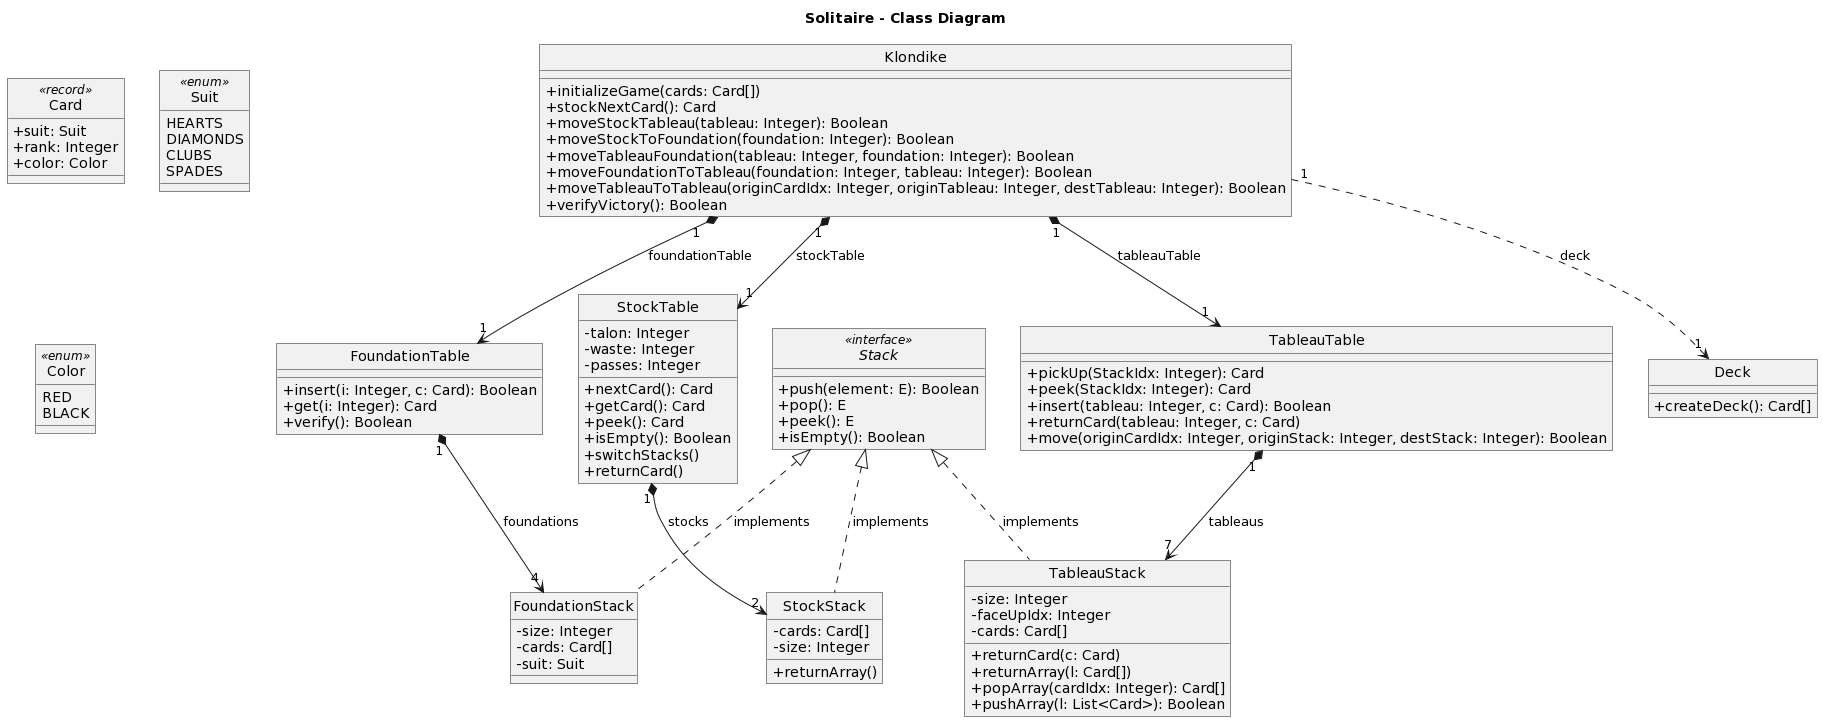

The diagram above was rendered by PlantUML. Its source (embedded in the PNG):
@startuml
hide circle

skinparam monochrome true

skinparam classAttributeIconSize 0

skinparam roundcorner 0

title Solitaire - Class Diagram

class Klondike {
+initializeGame(cards: Card[])
+stockNextCard(): Card
+moveStockTableau(tableau: Integer): Boolean
+moveStockToFoundation(foundation: Integer): Boolean
+moveTableauFoundation(tableau: Integer, foundation: Integer): Boolean
+moveFoundationToTableau(foundation: Integer, tableau: Integer): Boolean
+moveTableauToTableau(originCardIdx: Integer, originTableau: Integer, destTableau: Integer): Boolean
+verifyVictory(): Boolean
}

class FoundationTable {
+insert(i: Integer, c: Card): Boolean
+get(i: Integer): Card
+verify(): Boolean
}

class FoundationStack {
-size: Integer
-cards: Card[]
-suit: Suit
}

class StockTable {
-talon: Integer
-waste: Integer
-passes: Integer
+nextCard(): Card
+getCard(): Card
+peek(): Card
+isEmpty(): Boolean
+switchStacks()
+returnCard()
}

class StockStack {
-cards: Card[]
-size: Integer
+returnArray()
}

class TableauTable {
+pickUp(StackIdx: Integer): Card
+peek(StackIdx: Integer): Card
+insert(tableau: Integer, c: Card): Boolean
+returnCard(tableau: Integer, c: Card)
+move(originCardIdx: Integer, originStack: Integer, destStack: Integer): Boolean
}

class TableauStack {
-size: Integer
-faceUpIdx: Integer
-cards: Card[]
+returnCard(c: Card)
+returnArray(l: Card[])
+popArray(cardIdx: Integer): Card[]
+pushArray(l: List<Card>): Boolean
}

interface Stack <<interface>> {
+push(element: E): Boolean
+pop(): E
+peek(): E
+isEmpty(): Boolean
}

class Deck {
+createDeck(): Card[]
}

class Card <<record>> {
+suit: Suit
+rank: Integer
+color: Color
}

enum Suit <<enum>> {
  HEARTS
  DIAMONDS
  CLUBS
  SPADES
}

enum Color <<enum>> {
  RED
  BLACK
}

Stack <|.- FoundationStack: implements
Stack <|.- StockStack: implements
Stack <|.- TableauStack: implements

FoundationTable "1" *--> "4" FoundationStack: foundations
StockTable "1" *--> "2" StockStack: stocks
TableauTable "1" *--> "7" TableauStack: tableaus

Klondike "1" .-> "1" Deck: deck
Klondike "1" *--> "1" FoundationTable: foundationTable
Klondike "1" *--> "1" StockTable: stockTable
Klondike "1" *--> "1" TableauTable: tableauTable
@enduml